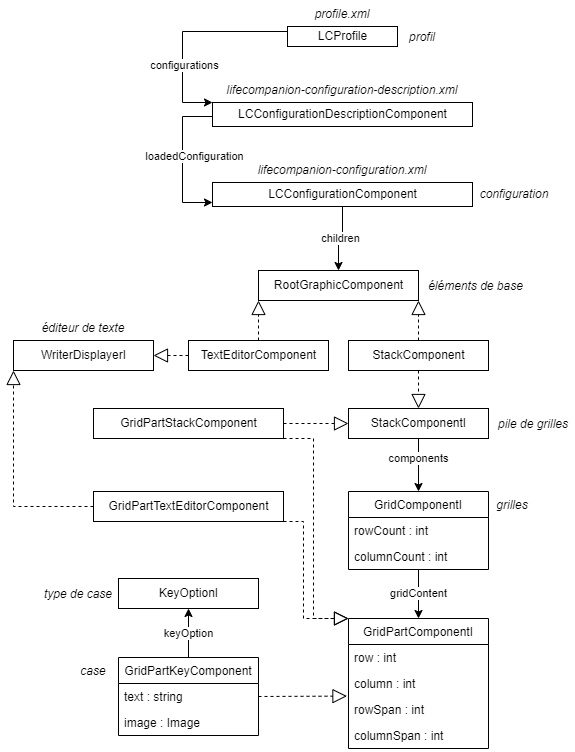

The diagram above was exported from draw.io. Its source (the exported page's mxGraphModel, read from the mxfile embedded in the PNG):
<mxGraphModel dx="1240" dy="561" grid="1" gridSize="10" guides="1" tooltips="1" connect="1" arrows="1" fold="1" page="1" pageScale="1" pageWidth="827" pageHeight="1169" math="0" shadow="0">
  <root>
    <mxCell id="0" />
    <mxCell id="1" parent="0" />
    <mxCell id="sNhukER76nrB9bakT0dJ-20" value="" style="edgeStyle=orthogonalEdgeStyle;rounded=0;orthogonalLoop=1;jettySize=auto;html=1;exitX=0;exitY=0.5;exitDx=0;exitDy=0;entryX=0;entryY=0;entryDx=0;entryDy=0;" parent="1" source="sNhukER76nrB9bakT0dJ-11" target="sNhukER76nrB9bakT0dJ-13" edge="1">
      <mxGeometry x="0.6036" y="10" relative="1" as="geometry">
        <Array as="points">
          <mxPoint x="269" y="41" />
          <mxPoint x="269" y="112" />
        </Array>
        <mxPoint as="offset" />
      </mxGeometry>
    </mxCell>
    <mxCell id="sNhukER76nrB9bakT0dJ-21" value="configurations" style="edgeLabel;html=1;align=center;verticalAlign=middle;resizable=0;points=[];" parent="sNhukER76nrB9bakT0dJ-20" connectable="0" vertex="1">
      <mxGeometry x="0.2323" y="1" relative="1" as="geometry">
        <mxPoint y="13" as="offset" />
      </mxGeometry>
    </mxCell>
    <mxCell id="sNhukER76nrB9bakT0dJ-11" value="LCProfile" style="html=1;" parent="1" vertex="1">
      <mxGeometry x="374" y="36" width="110" height="20" as="geometry" />
    </mxCell>
    <mxCell id="sNhukER76nrB9bakT0dJ-92" value="children" style="edgeStyle=orthogonalEdgeStyle;rounded=0;orthogonalLoop=1;jettySize=auto;html=1;" parent="1" source="sNhukER76nrB9bakT0dJ-12" target="sNhukER76nrB9bakT0dJ-31" edge="1">
      <mxGeometry relative="1" as="geometry" />
    </mxCell>
    <mxCell id="sNhukER76nrB9bakT0dJ-12" value="LCConfigurationComponent" style="html=1;" parent="1" vertex="1">
      <mxGeometry x="299" y="192" width="260" height="24" as="geometry" />
    </mxCell>
    <mxCell id="sNhukER76nrB9bakT0dJ-28" style="edgeStyle=orthogonalEdgeStyle;rounded=0;orthogonalLoop=1;jettySize=auto;html=1;exitX=0;exitY=0.5;exitDx=0;exitDy=0;" parent="1" source="sNhukER76nrB9bakT0dJ-13" edge="1">
      <mxGeometry relative="1" as="geometry">
        <mxPoint x="299" y="212" as="targetPoint" />
        <Array as="points">
          <mxPoint x="299" y="126" />
          <mxPoint x="269" y="126" />
          <mxPoint x="269" y="212" />
        </Array>
      </mxGeometry>
    </mxCell>
    <mxCell id="sNhukER76nrB9bakT0dJ-29" value="loadedConfiguration" style="edgeLabel;html=1;align=center;verticalAlign=middle;resizable=0;points=[];" parent="sNhukER76nrB9bakT0dJ-28" connectable="0" vertex="1">
      <mxGeometry x="-0.5111" y="-2" relative="1" as="geometry">
        <mxPoint x="13" y="36" as="offset" />
      </mxGeometry>
    </mxCell>
    <mxCell id="sNhukER76nrB9bakT0dJ-13" value="LCConfigurationDescriptionComponent" style="html=1;" parent="1" vertex="1">
      <mxGeometry x="299" y="112" width="260" height="24" as="geometry" />
    </mxCell>
    <mxCell id="sNhukER76nrB9bakT0dJ-14" value="profile.xml" style="text;align=center;fontStyle=2;verticalAlign=middle;spacingLeft=3;spacingRight=3;strokeColor=none;rotatable=0;points=[[0,0.5],[1,0.5]];portConstraint=eastwest;" parent="1" vertex="1">
      <mxGeometry x="389" y="10" width="80" height="26" as="geometry" />
    </mxCell>
    <mxCell id="sNhukER76nrB9bakT0dJ-15" value="lifecompanion-configuration.xml" style="text;align=center;fontStyle=2;verticalAlign=middle;spacingLeft=3;spacingRight=3;strokeColor=none;rotatable=0;points=[[0,0.5],[1,0.5]];portConstraint=eastwest;" parent="1" vertex="1">
      <mxGeometry x="389" y="166" width="80" height="26" as="geometry" />
    </mxCell>
    <mxCell id="sNhukER76nrB9bakT0dJ-16" value="lifecompanion-configuration-description.xml" style="text;align=center;fontStyle=2;verticalAlign=middle;spacingLeft=3;spacingRight=3;strokeColor=none;rotatable=0;points=[[0,0.5],[1,0.5]];portConstraint=eastwest;" parent="1" vertex="1">
      <mxGeometry x="389" y="86" width="80" height="26" as="geometry" />
    </mxCell>
    <mxCell id="sNhukER76nrB9bakT0dJ-31" value="RootGraphicComponent" style="html=1;" parent="1" vertex="1">
      <mxGeometry x="345" y="280" width="160" height="30" as="geometry" />
    </mxCell>
    <mxCell id="sNhukER76nrB9bakT0dJ-32" value="StackComponent" style="html=1;" parent="1" vertex="1">
      <mxGeometry x="435" y="350" width="140" height="30" as="geometry" />
    </mxCell>
    <mxCell id="sNhukER76nrB9bakT0dJ-33" value="TextEditorComponent" style="html=1;" parent="1" vertex="1">
      <mxGeometry x="275" y="350" width="140" height="30" as="geometry" />
    </mxCell>
    <mxCell id="sNhukER76nrB9bakT0dJ-37" value="" style="endArrow=block;dashed=1;endFill=0;endSize=12;html=1;rounded=0;entryX=0;entryY=1;entryDx=0;entryDy=0;" parent="1" source="sNhukER76nrB9bakT0dJ-33" target="sNhukER76nrB9bakT0dJ-31" edge="1">
      <mxGeometry width="160" relative="1" as="geometry">
        <mxPoint x="285" y="590" as="sourcePoint" />
        <mxPoint x="445" y="590" as="targetPoint" />
      </mxGeometry>
    </mxCell>
    <mxCell id="sNhukER76nrB9bakT0dJ-38" value="" style="endArrow=block;dashed=1;endFill=0;endSize=12;html=1;rounded=0;entryX=1;entryY=1;entryDx=0;entryDy=0;exitX=0.5;exitY=0;exitDx=0;exitDy=0;" parent="1" source="sNhukER76nrB9bakT0dJ-32" target="sNhukER76nrB9bakT0dJ-31" edge="1">
      <mxGeometry width="160" relative="1" as="geometry">
        <mxPoint x="355" y="392" as="sourcePoint" />
        <mxPoint x="355" y="340" as="targetPoint" />
      </mxGeometry>
    </mxCell>
    <mxCell id="sNhukER76nrB9bakT0dJ-44" value="WriterDisplayerI" style="html=1;" parent="1" vertex="1">
      <mxGeometry x="100" y="350" width="140" height="30" as="geometry" />
    </mxCell>
    <mxCell id="sNhukER76nrB9bakT0dJ-48" value="components" style="edgeStyle=orthogonalEdgeStyle;rounded=0;orthogonalLoop=1;jettySize=auto;html=1;exitX=0.5;exitY=1;exitDx=0;exitDy=0;entryX=0.5;entryY=0;entryDx=0;entryDy=0;" parent="1" target="sNhukER76nrB9bakT0dJ-54" edge="1">
      <mxGeometry x="-0.2453" relative="1" as="geometry">
        <mxPoint x="505" y="448" as="sourcePoint" />
        <mxPoint x="505" y="504" as="targetPoint" />
        <mxPoint as="offset" />
      </mxGeometry>
    </mxCell>
    <mxCell id="sNhukER76nrB9bakT0dJ-45" value="StackComponentI" style="html=1;" parent="1" vertex="1">
      <mxGeometry x="435" y="418" width="140" height="30" as="geometry" />
    </mxCell>
    <mxCell id="sNhukER76nrB9bakT0dJ-46" value="" style="endArrow=block;dashed=1;endFill=0;endSize=12;html=1;rounded=0;exitX=0.5;exitY=1;exitDx=0;exitDy=0;" parent="1" source="sNhukER76nrB9bakT0dJ-32" target="sNhukER76nrB9bakT0dJ-45" edge="1">
      <mxGeometry width="160" relative="1" as="geometry">
        <mxPoint x="155" y="454" as="sourcePoint" />
        <mxPoint x="315" y="454" as="targetPoint" />
      </mxGeometry>
    </mxCell>
    <mxCell id="sNhukER76nrB9bakT0dJ-67" value="gridContent" style="edgeStyle=orthogonalEdgeStyle;rounded=0;orthogonalLoop=1;jettySize=auto;html=1;" parent="1" source="sNhukER76nrB9bakT0dJ-54" edge="1">
      <mxGeometry relative="1" as="geometry">
        <mxPoint x="505" y="628" as="targetPoint" />
      </mxGeometry>
    </mxCell>
    <mxCell id="sNhukER76nrB9bakT0dJ-54" value="GridComponentI" style="swimlane;fontStyle=0;childLayout=stackLayout;horizontal=1;startSize=26;fillColor=none;horizontalStack=0;resizeParent=1;resizeParentMax=0;resizeLast=0;collapsible=1;marginBottom=0;" parent="1" vertex="1">
      <mxGeometry x="435" y="501" width="140" height="78" as="geometry">
        <mxRectangle x="795" y="243" width="120" height="26" as="alternateBounds" />
      </mxGeometry>
    </mxCell>
    <mxCell id="sNhukER76nrB9bakT0dJ-56" value="rowCount : int" style="text;strokeColor=none;fillColor=none;align=left;verticalAlign=top;spacingLeft=4;spacingRight=4;overflow=hidden;rotatable=0;points=[[0,0.5],[1,0.5]];portConstraint=eastwest;" parent="sNhukER76nrB9bakT0dJ-54" vertex="1">
      <mxGeometry y="26" width="140" height="26" as="geometry" />
    </mxCell>
    <mxCell id="sNhukER76nrB9bakT0dJ-55" value="columnCount : int" style="text;strokeColor=none;fillColor=none;align=left;verticalAlign=top;spacingLeft=4;spacingRight=4;overflow=hidden;rotatable=0;points=[[0,0.5],[1,0.5]];portConstraint=eastwest;" parent="sNhukER76nrB9bakT0dJ-54" vertex="1">
      <mxGeometry y="52" width="140" height="26" as="geometry" />
    </mxCell>
    <mxCell id="sNhukER76nrB9bakT0dJ-75" value="keyOption" style="edgeStyle=orthogonalEdgeStyle;rounded=0;orthogonalLoop=1;jettySize=auto;html=1;exitX=0.5;exitY=0;exitDx=0;exitDy=0;entryX=0.5;entryY=1;entryDx=0;entryDy=0;" parent="1" source="sNhukER76nrB9bakT0dJ-68" target="sNhukER76nrB9bakT0dJ-74" edge="1">
      <mxGeometry relative="1" as="geometry" />
    </mxCell>
    <mxCell id="sNhukER76nrB9bakT0dJ-68" value="GridPartKeyComponent" style="swimlane;fontStyle=0;childLayout=stackLayout;horizontal=1;startSize=26;fillColor=none;horizontalStack=0;resizeParent=1;resizeParentMax=0;resizeLast=0;collapsible=1;marginBottom=0;" parent="1" vertex="1">
      <mxGeometry x="205" y="667" width="140" height="78" as="geometry">
        <mxRectangle x="795" y="243" width="120" height="26" as="alternateBounds" />
      </mxGeometry>
    </mxCell>
    <mxCell id="sNhukER76nrB9bakT0dJ-69" value="text : string" style="text;strokeColor=none;fillColor=none;align=left;verticalAlign=top;spacingLeft=4;spacingRight=4;overflow=hidden;rotatable=0;points=[[0,0.5],[1,0.5]];portConstraint=eastwest;" parent="sNhukER76nrB9bakT0dJ-68" vertex="1">
      <mxGeometry y="26" width="140" height="26" as="geometry" />
    </mxCell>
    <mxCell id="sNhukER76nrB9bakT0dJ-70" value="image : Image" style="text;strokeColor=none;fillColor=none;align=left;verticalAlign=top;spacingLeft=4;spacingRight=4;overflow=hidden;rotatable=0;points=[[0,0.5],[1,0.5]];portConstraint=eastwest;" parent="sNhukER76nrB9bakT0dJ-68" vertex="1">
      <mxGeometry y="52" width="140" height="26" as="geometry" />
    </mxCell>
    <mxCell id="sNhukER76nrB9bakT0dJ-72" value="" style="endArrow=block;dashed=1;endFill=0;endSize=12;html=1;rounded=0;exitX=1;exitY=0.5;exitDx=0;exitDy=0;entryX=-0.011;entryY=-0.015;entryDx=0;entryDy=0;entryPerimeter=0;" parent="1" source="sNhukER76nrB9bakT0dJ-69" target="sNhukER76nrB9bakT0dJ-84" edge="1">
      <mxGeometry width="160" relative="1" as="geometry">
        <mxPoint x="360" y="698" as="sourcePoint" />
        <mxPoint x="430" y="688" as="targetPoint" />
      </mxGeometry>
    </mxCell>
    <mxCell id="sNhukER76nrB9bakT0dJ-74" value="KeyOptionI" style="html=1;" parent="1" vertex="1">
      <mxGeometry x="205" y="588" width="140" height="30" as="geometry" />
    </mxCell>
    <mxCell id="sNhukER76nrB9bakT0dJ-80" value="GridPartComponentI" style="swimlane;fontStyle=0;childLayout=stackLayout;horizontal=1;startSize=26;fillColor=none;horizontalStack=0;resizeParent=1;resizeParentMax=0;resizeLast=0;collapsible=1;marginBottom=0;" parent="1" vertex="1">
      <mxGeometry x="435" y="628" width="140" height="130" as="geometry">
        <mxRectangle x="795" y="243" width="120" height="26" as="alternateBounds" />
      </mxGeometry>
    </mxCell>
    <mxCell id="sNhukER76nrB9bakT0dJ-81" value="row : int" style="text;strokeColor=none;fillColor=none;align=left;verticalAlign=top;spacingLeft=4;spacingRight=4;overflow=hidden;rotatable=0;points=[[0,0.5],[1,0.5]];portConstraint=eastwest;" parent="sNhukER76nrB9bakT0dJ-80" vertex="1">
      <mxGeometry y="26" width="140" height="26" as="geometry" />
    </mxCell>
    <mxCell id="sNhukER76nrB9bakT0dJ-82" value="column : int" style="text;strokeColor=none;fillColor=none;align=left;verticalAlign=top;spacingLeft=4;spacingRight=4;overflow=hidden;rotatable=0;points=[[0,0.5],[1,0.5]];portConstraint=eastwest;" parent="sNhukER76nrB9bakT0dJ-80" vertex="1">
      <mxGeometry y="52" width="140" height="26" as="geometry" />
    </mxCell>
    <mxCell id="sNhukER76nrB9bakT0dJ-84" value="rowSpan : int" style="text;strokeColor=none;fillColor=none;align=left;verticalAlign=top;spacingLeft=4;spacingRight=4;overflow=hidden;rotatable=0;points=[[0,0.5],[1,0.5]];portConstraint=eastwest;" parent="sNhukER76nrB9bakT0dJ-80" vertex="1">
      <mxGeometry y="78" width="140" height="26" as="geometry" />
    </mxCell>
    <mxCell id="sNhukER76nrB9bakT0dJ-83" value="columnSpan : int" style="text;strokeColor=none;fillColor=none;align=left;verticalAlign=top;spacingLeft=4;spacingRight=4;overflow=hidden;rotatable=0;points=[[0,0.5],[1,0.5]];portConstraint=eastwest;" parent="sNhukER76nrB9bakT0dJ-80" vertex="1">
      <mxGeometry y="104" width="140" height="26" as="geometry" />
    </mxCell>
    <mxCell id="sNhukER76nrB9bakT0dJ-85" value="GridPartTextEditorComponent" style="html=1;" parent="1" vertex="1">
      <mxGeometry x="180" y="501" width="190" height="30" as="geometry" />
    </mxCell>
    <mxCell id="sNhukER76nrB9bakT0dJ-87" value="GridPartStackComponent" style="html=1;" parent="1" vertex="1">
      <mxGeometry x="180" y="418" width="190" height="30" as="geometry" />
    </mxCell>
    <mxCell id="sNhukER76nrB9bakT0dJ-88" value="" style="endArrow=block;dashed=1;endFill=0;endSize=12;html=1;rounded=0;entryX=0;entryY=0.5;entryDx=0;entryDy=0;exitX=1;exitY=0.5;exitDx=0;exitDy=0;" parent="1" source="sNhukER76nrB9bakT0dJ-87" target="sNhukER76nrB9bakT0dJ-45" edge="1">
      <mxGeometry width="160" relative="1" as="geometry">
        <mxPoint x="240" y="468" as="sourcePoint" />
        <mxPoint x="400" y="468" as="targetPoint" />
      </mxGeometry>
    </mxCell>
    <mxCell id="sNhukER76nrB9bakT0dJ-89" value="" style="endArrow=block;dashed=1;endFill=0;endSize=12;html=1;rounded=0;entryX=0;entryY=1;entryDx=0;entryDy=0;exitX=0;exitY=0.5;exitDx=0;exitDy=0;" parent="1" source="sNhukER76nrB9bakT0dJ-85" target="sNhukER76nrB9bakT0dJ-44" edge="1">
      <mxGeometry width="160" relative="1" as="geometry">
        <mxPoint x="380" y="443" as="sourcePoint" />
        <mxPoint x="445" y="443" as="targetPoint" />
        <Array as="points">
          <mxPoint x="100" y="516" />
        </Array>
      </mxGeometry>
    </mxCell>
    <mxCell id="sNhukER76nrB9bakT0dJ-90" value="" style="endArrow=block;dashed=1;endFill=0;endSize=12;html=1;rounded=0;entryX=0;entryY=0;entryDx=0;entryDy=0;exitX=1;exitY=1;exitDx=0;exitDy=0;" parent="1" source="sNhukER76nrB9bakT0dJ-87" target="sNhukER76nrB9bakT0dJ-80" edge="1">
      <mxGeometry width="160" relative="1" as="geometry">
        <mxPoint x="250" y="694" as="sourcePoint" />
        <mxPoint x="170" y="558" as="targetPoint" />
        <Array as="points">
          <mxPoint x="400" y="448" />
          <mxPoint x="400" y="628" />
        </Array>
      </mxGeometry>
    </mxCell>
    <mxCell id="sNhukER76nrB9bakT0dJ-91" value="" style="endArrow=block;dashed=1;endFill=0;endSize=12;html=1;rounded=0;exitX=1;exitY=1;exitDx=0;exitDy=0;entryX=0;entryY=0;entryDx=0;entryDy=0;" parent="1" source="sNhukER76nrB9bakT0dJ-85" target="sNhukER76nrB9bakT0dJ-80" edge="1">
      <mxGeometry width="160" relative="1" as="geometry">
        <mxPoint x="380" y="458" as="sourcePoint" />
        <mxPoint x="430" y="658" as="targetPoint" />
        <Array as="points">
          <mxPoint x="390" y="531" />
          <mxPoint x="390" y="628" />
        </Array>
      </mxGeometry>
    </mxCell>
    <mxCell id="sNhukER76nrB9bakT0dJ-96" value="pile de grilles" style="text;align=center;fontStyle=2;verticalAlign=middle;spacingLeft=3;spacingRight=3;strokeColor=none;rotatable=0;points=[[0,0.5],[1,0.5]];portConstraint=eastwest;" parent="1" vertex="1">
      <mxGeometry x="580" y="420" width="80" height="26" as="geometry" />
    </mxCell>
    <mxCell id="sNhukER76nrB9bakT0dJ-97" value="grilles" style="text;align=center;fontStyle=2;verticalAlign=middle;spacingLeft=3;spacingRight=3;strokeColor=none;rotatable=0;points=[[0,0.5],[1,0.5]];portConstraint=eastwest;" parent="1" vertex="1">
      <mxGeometry x="559" y="501" width="80" height="26" as="geometry" />
    </mxCell>
    <mxCell id="sNhukER76nrB9bakT0dJ-98" value="case" style="text;align=center;fontStyle=2;verticalAlign=middle;spacingLeft=3;spacingRight=3;strokeColor=none;rotatable=0;points=[[0,0.5],[1,0.5]];portConstraint=eastwest;" parent="1" vertex="1">
      <mxGeometry x="140" y="667" width="80" height="26" as="geometry" />
    </mxCell>
    <mxCell id="sNhukER76nrB9bakT0dJ-99" value="type de case" style="text;align=center;fontStyle=2;verticalAlign=middle;spacingLeft=3;spacingRight=3;strokeColor=none;rotatable=0;points=[[0,0.5],[1,0.5]];portConstraint=eastwest;" parent="1" vertex="1">
      <mxGeometry x="125" y="590" width="80" height="26" as="geometry" />
    </mxCell>
    <mxCell id="sNhukER76nrB9bakT0dJ-100" value="éditeur de texte" style="text;align=center;fontStyle=2;verticalAlign=middle;spacingLeft=3;spacingRight=3;strokeColor=none;rotatable=0;points=[[0,0.5],[1,0.5]];portConstraint=eastwest;" parent="1" vertex="1">
      <mxGeometry x="130" y="324" width="80" height="26" as="geometry" />
    </mxCell>
    <mxCell id="sNhukER76nrB9bakT0dJ-101" value="" style="endArrow=block;dashed=1;endFill=0;endSize=12;html=1;rounded=0;entryX=1;entryY=0.5;entryDx=0;entryDy=0;exitX=0;exitY=0.5;exitDx=0;exitDy=0;" parent="1" source="sNhukER76nrB9bakT0dJ-33" target="sNhukER76nrB9bakT0dJ-44" edge="1">
      <mxGeometry width="160" relative="1" as="geometry">
        <mxPoint x="355" y="360" as="sourcePoint" />
        <mxPoint x="355" y="320" as="targetPoint" />
      </mxGeometry>
    </mxCell>
    <mxCell id="sNhukER76nrB9bakT0dJ-102" value="configuration" style="text;align=center;fontStyle=2;verticalAlign=middle;spacingLeft=3;spacingRight=3;strokeColor=none;rotatable=0;points=[[0,0.5],[1,0.5]];portConstraint=eastwest;" parent="1" vertex="1">
      <mxGeometry x="561" y="190" width="80" height="26" as="geometry" />
    </mxCell>
    <mxCell id="sNhukER76nrB9bakT0dJ-103" value="profil" style="text;align=center;fontStyle=2;verticalAlign=middle;spacingLeft=3;spacingRight=3;strokeColor=none;rotatable=0;points=[[0,0.5],[1,0.5]];portConstraint=eastwest;" parent="1" vertex="1">
      <mxGeometry x="469" y="33" width="80" height="26" as="geometry" />
    </mxCell>
    <mxCell id="sNhukER76nrB9bakT0dJ-104" value="éléments de base" style="text;align=center;fontStyle=2;verticalAlign=middle;spacingLeft=3;spacingRight=3;strokeColor=none;rotatable=0;points=[[0,0.5],[1,0.5]];portConstraint=eastwest;" parent="1" vertex="1">
      <mxGeometry x="505" y="282" width="115" height="26" as="geometry" />
    </mxCell>
  </root>
</mxGraphModel>